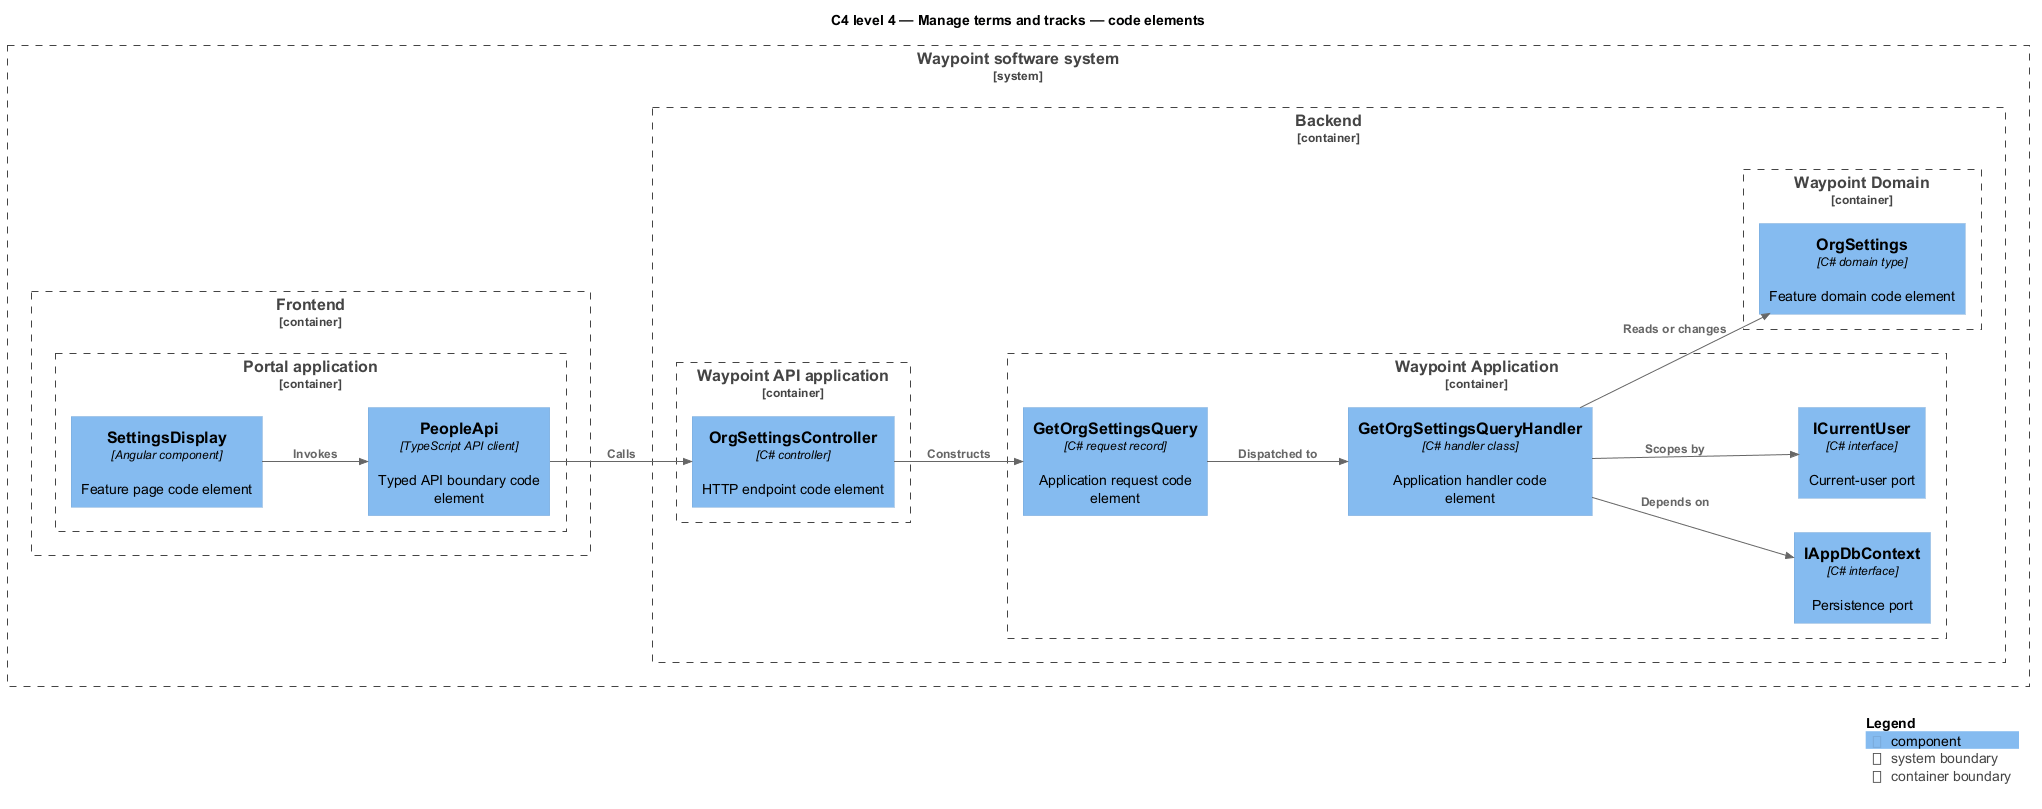

The diagram above was rendered by PlantUML. Its source (embedded in the PNG):
@startuml
!include <C4/C4_Component>
LAYOUT_LEFT_RIGHT()
title C4 level 4 — Manage terms and tracks — code elements
System_Boundary(waypoint, "Waypoint software system") {
  Container_Boundary(frontend, "Frontend") {
    Container_Boundary(frontend_app, "Portal application") {
      Component(page, "SettingsDisplay", "Angular component", "Feature page code element")
      Component(client, "PeopleApi", "TypeScript API client", "Typed API boundary code element")
    }
  }
  Container_Boundary(backend, "Backend") {
    Container_Boundary(api_app, "Waypoint API application") {
      Component(controller, "OrgSettingsController", "C# controller", "HTTP endpoint code element")
    }
    Container_Boundary(application, "Waypoint Application") {
      Component(request, "GetOrgSettingsQuery", "C# request record", "Application request code element")
      Component(handler, "GetOrgSettingsQueryHandler", "C# handler class", "Application handler code element")
      Component(dbport, "IAppDbContext", "C# interface", "Persistence port")
      Component(current, "ICurrentUser", "C# interface", "Current-user port")
    }
    Container_Boundary(domain, "Waypoint Domain") {
      Component(entity, "OrgSettings", "C# domain type", "Feature domain code element")
    }
  }
}
Rel(page, client, "Invokes")
Rel(client, controller, "Calls")
Rel(controller, request, "Constructs")
Rel(request, handler, "Dispatched to")
Rel(handler, dbport, "Depends on")
Rel(handler, current, "Scopes by")
Rel(handler, entity, "Reads or changes")
SHOW_LEGEND()
@enduml